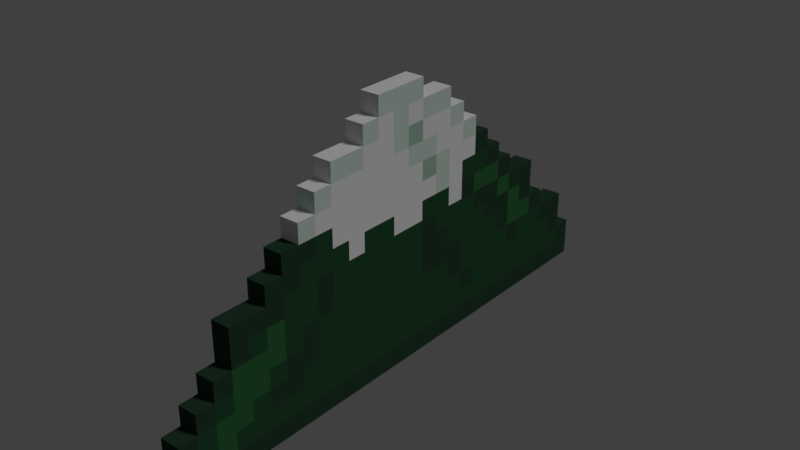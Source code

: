 # Source: monta_aModelo.blend  (saved by Blender 2.77.0; exported with 4.5.12 LTS)
import bpy
from mathutils import Matrix  # noqa: F401  (used for matrix-valued properties, if any)

bpy.ops.wm.read_factory_settings(use_empty=True)
scene = bpy.context.scene
scene.name = 'Scene'

# ---- collections
col_collection_1 = bpy.data.collections.new('Collection 1'); scene.collection.children.link(col_collection_1)

# ---- materials (node trees are filled in below, after node groups)
mat_marronocuro = bpy.data.materials.new('MarronOcuro')
mat_marronocuro.alpha_threshold = 0.0
mat_marronocuro.use_transparent_shadow = False
mat_marronocuro.diffuse_color = (0.02029, 0.04971, 0.02956, 1.0)
mat_marronocuro.roughness = 0.5
mat_marronocuro.specular_intensity = 0.0
mat_marronmedio = bpy.data.materials.new('MarronMedio')
mat_marronmedio.alpha_threshold = 0.0
mat_marronmedio.use_transparent_shadow = False
mat_marronmedio.diffuse_color = (0.01938, 0.06848, 0.03071, 1.0)
mat_marronmedio.roughness = 0.5
mat_marronmedio.specular_intensity = 0.0
mat_marronmedio.line_color = (0.0, 0.0, 0.0, 1.0)
mat_marronclaro = bpy.data.materials.new('MarronClaro')
mat_marronclaro.alpha_threshold = 0.0
mat_marronclaro.use_transparent_shadow = False
mat_marronclaro.diffuse_color = (0.02624, 0.1195, 0.03434, 1.0)
mat_marronclaro.roughness = 0.5
mat_marronclaro.specular_intensity = 0.0
mat_nieve_claro = bpy.data.materials.new('Nieve Claro')
mat_nieve_claro.alpha_threshold = 0.0
mat_nieve_claro.use_transparent_shadow = False
mat_nieve_claro.roughness = 0.5
mat_nieve_claro.specular_intensity = 0.0
mat_nieve_medio = bpy.data.materials.new('Nieve Medio')
mat_nieve_medio.alpha_threshold = 0.0
mat_nieve_medio.use_transparent_shadow = False
mat_nieve_medio.diffuse_color = (0.5841, 0.7011, 0.624, 1.0)
mat_nieve_medio.roughness = 0.5
mat_nieve_medio.specular_intensity = 0.0
mat_nieve_oscuro = bpy.data.materials.new('Nieve Oscuro')
mat_nieve_oscuro.alpha_threshold = 0.0
mat_nieve_oscuro.use_transparent_shadow = False
mat_nieve_oscuro.diffuse_color = (0.3467, 0.4969, 0.4072, 1.0)
mat_nieve_oscuro.roughness = 0.5
mat_nieve_oscuro.specular_intensity = 0.0

# ---- material node trees

# ---- world
world_world = bpy.data.worlds.new('World'); scene.world = world_world
world_world.color = (0.05088, 0.05088, 0.05088)
world_world.use_sun_shadow = False
world_world.sun_shadow_jitter_overblur = 0.0
world_world.cycles.sampling_method = 'MANUAL'

# ---- lights
light_lamp = bpy.data.lights.new('Lamp', 'SUN')
light_lamp.transmission_factor = 0.0
light_lamp.cutoff_distance = 30.0
light_lamp.angle = 0.1993
light_lamp.energy = 1.0
light_lamp.shadow_buffer_clip_start = 1.001
light_lamp.shadow_soft_size = 0.1
light_lamp.shadow_cascade_max_distance = 1000.0

# ---- meshes
me_cube = bpy.data.meshes.new('Cube')
me_cube.from_pydata([(-1.0, 1.0, 1.147), (-1.0, 1.0, 0.1471), (3.576e-07, 1.0, 1.147), (3.576e-07, 1.0, 0.1471), (-1.0, 2.0, 1.147), (-1.0, 2.0, 0.1471), (3.576e-07, 2.0, 1.147), (3.576e-07, 2.0, 0.1471), (-1.0, 3.0, 1.147), (-1.0, 3.0, 0.1471), (3.576e-07, 3.0, 1.147), (3.576e-07, 3.0, 0.1471), (-1.0, 4.0, 1.147), (-1.0, 4.0, 0.1471), (3.576e-07, 4.0, 1.147), (3.576e-07, 4.0, 0.1471), (-1.0, 5.0, 1.147), (-1.0, 5.0, 0.1471), (3.576e-07, 5.0, 1.147), (3.576e-07, 5.0, 0.1471), (-1.0, 6.0, 1.147), (-1.0, 6.0, 0.1471), (3.576e-07, 6.0, 1.147), (3.576e-07, 6.0, 0.1471), (-1.0, 7.0, 1.147), (-1.0, 7.0, 0.1471), (3.576e-07, 7.0, 1.147), (3.576e-07, 7.0, 0.1471), (-1.0, 8.0, 1.147), (-1.0, 8.0, 0.1471), (3.576e-07, 8.0, 1.147), (3.576e-07, 8.0, 0.1471), (-1.0, 9.0, 1.147), (-1.0, 9.0, 0.1471), (3.576e-07, 9.0, 1.147), (3.576e-07, 9.0, 0.1471), (-1.0, 10.0, 1.147), (-1.0, 10.0, 0.1471), (3.576e-07, 10.0, 1.147), (3.576e-07, 10.0, 0.1471), (-1.0, 11.0, 1.147), (-1.0, 11.0, 0.1471), (3.576e-07, 11.0, 1.147), (3.576e-07, 11.0, 0.1471), (-1.0, 12.0, 1.147), (-1.0, 12.0, 0.1471), (3.576e-07, 12.0, 1.147), (3.576e-07, 12.0, 0.1471), (-1.0, 13.0, 1.147), (-1.0, 13.0, 0.1471), (3.576e-07, 13.0, 1.147), (3.576e-07, 13.0, 0.1471), (-1.0, 14.0, 1.147), (-1.0, 14.0, 0.1471), (3.576e-07, 14.0, 1.147), (3.576e-07, 14.0, 0.1471), (-1.0, 15.0, 1.147), (-1.0, 15.0, 0.1471), (3.576e-07, 15.0, 1.147), (3.576e-07, 15.0, 0.1471), (-1.0, 16.0, 1.147), (-1.0, 16.0, 0.1471), (3.576e-07, 16.0, 1.147), (3.576e-07, 16.0, 0.1471), (-1.0, 17.0, 1.147), (-1.0, 17.0, 0.1471), (3.576e-07, 17.0, 1.147), (3.576e-07, 17.0, 0.1471), (3.576e-07, 18.0, 1.147), (-1.0, 18.0, 0.1471), (3.576e-07, 19.0, 0.1471), (-1.0, 18.0, 1.147), (-1.0, 19.0, 1.147), (-1.0, 19.0, 0.1471), (3.576e-07, 19.0, 1.147), (3.576e-07, 18.0, 0.1471), (3.576e-07, 20.0, 1.147), (-1.0, 20.0, 0.1471), (-1.0, 20.0, 1.147), (3.576e-07, 20.0, 0.1471), (3.576e-07, 21.0, 1.147), (-1.0, 21.0, 0.1471), (-1.0, 21.0, 1.147), (3.576e-07, 21.0, 0.1471), (3.576e-07, 22.0, 1.147), (-1.0, 22.0, 0.1471), (-1.0, 22.0, 1.147), (3.576e-07, 22.0, 0.1471), (3.576e-07, 23.0, 1.147), (-1.0, 23.0, 0.1471), (-1.0, 23.0, 1.147), (3.576e-07, 23.0, 0.1471), (3.576e-07, 24.0, 1.147), (-1.0, 24.0, 0.1471), (-1.0, 24.0, 1.147), (3.576e-07, 24.0, 0.1471), (3.576e-07, 25.0, 1.147), (-1.0, 25.0, 0.1471), (-1.0, 25.0, 1.147), (3.576e-07, 25.0, 0.1471), (3.576e-07, 26.0, 1.147), (-1.0, 26.0, 0.1471), (-1.0, 26.0, 1.147), (3.576e-07, 26.0, 0.1471), (3.576e-07, 27.0, 1.147), (-1.0, 27.0, 0.1471), (-1.0, 27.0, 1.147), (3.576e-07, 27.0, 0.1471), (3.576e-07, 28.0, 1.147), (-1.0, 28.0, 0.1471), (-1.0, 28.0, 1.147), (3.576e-07, 28.0, 0.1471), (3.576e-07, 29.0, 1.147), (-1.0, 29.0, 0.1471), (-1.0, 29.0, 1.147), (3.576e-07, 29.0, 0.1471), (3.576e-07, 1.0, 2.147), (-1.0, 1.0, 2.147), (3.576e-07, 2.0, 2.147), (-1.0, 2.0, 2.147), (3.576e-07, 3.0, 2.147), (-1.0, 3.0, 2.147), (3.576e-07, 4.0, 2.147), (-1.0, 4.0, 2.147), (3.576e-07, 5.0, 2.147), (-1.0, 5.0, 2.147), (3.576e-07, 6.0, 2.147), (-1.0, 6.0, 2.147), (3.576e-07, 7.0, 2.147), (-1.0, 7.0, 2.147), (3.576e-07, 8.0, 2.147), (-1.0, 8.0, 2.147), (3.576e-07, 9.0, 2.147), (-1.0, 9.0, 2.147), (3.576e-07, 10.0, 2.147), (-1.0, 10.0, 2.147), (3.576e-07, 11.0, 2.147), (-1.0, 11.0, 2.147), (3.576e-07, 12.0, 2.147), (-1.0, 12.0, 2.147), (3.576e-07, 13.0, 2.147), (-1.0, 13.0, 2.147), (3.576e-07, 14.0, 2.147), (-1.0, 14.0, 2.147), (3.576e-07, 15.0, 2.147), (-1.0, 15.0, 2.147), (3.576e-07, 16.0, 2.147), (-1.0, 16.0, 2.147), (3.576e-07, 17.0, 2.147), (-1.0, 17.0, 2.147), (3.576e-07, 19.0, 2.147), (3.576e-07, 18.0, 2.147), (-1.0, 18.0, 2.147), (-1.0, 19.0, 2.147), (3.576e-07, 20.0, 2.147), (-1.0, 20.0, 2.147), (3.576e-07, 21.0, 2.147), (-1.0, 21.0, 2.147), (3.576e-07, 22.0, 2.147), (-1.0, 22.0, 2.147), (3.576e-07, 23.0, 2.147), (-1.0, 23.0, 2.147), (3.576e-07, 24.0, 2.147), (-1.0, 24.0, 2.147), (3.576e-07, 25.0, 2.147), (-1.0, 25.0, 2.147), (3.576e-07, 26.0, 2.147), (-1.0, 26.0, 2.147), (3.576e-07, 27.0, 2.147), (-1.0, 27.0, 2.147), (3.576e-07, 28.0, 2.147), (-1.0, 28.0, 2.147), (3.576e-07, 29.0, 2.147), (-1.0, 29.0, 2.147), (3.576e-07, 1.0, 3.147), (-1.0, 1.0, 3.147), (3.576e-07, 2.0, 3.147), (-1.0, 2.0, 3.147), (3.576e-07, 3.0, 3.147), (-1.0, 3.0, 3.147), (3.576e-07, 4.0, 3.147), (-1.0, 4.0, 3.147), (3.576e-07, 5.0, 3.147), (-1.0, 5.0, 3.147), (3.576e-07, 6.0, 3.147), (-1.0, 6.0, 3.147), (3.576e-07, 7.0, 3.147), (-1.0, 7.0, 3.147), (3.576e-07, 8.0, 3.147), (-1.0, 8.0, 3.147), (3.576e-07, 9.0, 3.147), (-1.0, 9.0, 3.147), (3.576e-07, 10.0, 3.147), (-1.0, 10.0, 3.147), (3.576e-07, 11.0, 3.147), (-1.0, 11.0, 3.147), (3.576e-07, 12.0, 3.147), (-1.0, 12.0, 3.147), (3.576e-07, 13.0, 3.147), (-1.0, 13.0, 3.147), (3.576e-07, 14.0, 3.147), (-1.0, 14.0, 3.147), (3.576e-07, 15.0, 3.147), (-1.0, 15.0, 3.147), (3.576e-07, 16.0, 3.147), (-1.0, 16.0, 3.147), (3.576e-07, 17.0, 3.147), (-1.0, 17.0, 3.147), (3.576e-07, 19.0, 3.147), (3.576e-07, 18.0, 3.147), (-1.0, 18.0, 3.147), (-1.0, 19.0, 3.147), (3.576e-07, 20.0, 3.147), (-1.0, 20.0, 3.147), (3.576e-07, 21.0, 3.147), (-1.0, 21.0, 3.147), (3.576e-07, 22.0, 3.147), (-1.0, 22.0, 3.147), (3.576e-07, 23.0, 3.147), (-1.0, 23.0, 3.147), (3.576e-07, 24.0, 3.147), (-1.0, 24.0, 3.147), (3.576e-07, 25.0, 3.147), (-1.0, 25.0, 3.147), (3.576e-07, 26.0, 3.147), (-1.0, 26.0, 3.147), (3.576e-07, 27.0, 3.147), (-1.0, 27.0, 3.147), (3.576e-07, 28.0, 3.147), (-1.0, 28.0, 3.147), (3.576e-07, 2.0, 4.147), (-1.0, 2.0, 4.147), (3.576e-07, 3.0, 4.147), (-1.0, 3.0, 4.147), (3.576e-07, 4.0, 4.147), (-1.0, 4.0, 4.147), (3.576e-07, 5.0, 4.147), (-1.0, 5.0, 4.147), (3.576e-07, 6.0, 4.147), (-1.0, 6.0, 4.147), (3.576e-07, 7.0, 4.147), (-1.0, 7.0, 4.147), (3.576e-07, 8.0, 4.147), (-1.0, 8.0, 4.147), (3.576e-07, 9.0, 4.147), (-1.0, 9.0, 4.147), (3.576e-07, 10.0, 4.147), (-1.0, 10.0, 4.147), (3.576e-07, 11.0, 4.147), (-1.0, 11.0, 4.147), (3.576e-07, 12.0, 4.147), (-1.0, 12.0, 4.147), (3.576e-07, 13.0, 4.147), (-1.0, 13.0, 4.147), (3.576e-07, 14.0, 4.147), (-1.0, 14.0, 4.147), (3.576e-07, 15.0, 4.147), (-1.0, 15.0, 4.147), (3.576e-07, 16.0, 4.147), (-1.0, 16.0, 4.147), (3.576e-07, 17.0, 4.147), (-1.0, 17.0, 4.147), (3.576e-07, 19.0, 4.147), (3.576e-07, 18.0, 4.147), (-1.0, 18.0, 4.147), (-1.0, 19.0, 4.147), (3.576e-07, 20.0, 4.147), (-1.0, 20.0, 4.147), (3.576e-07, 21.0, 4.147), (-1.0, 21.0, 4.147), (3.576e-07, 22.0, 4.147), (-1.0, 22.0, 4.147), (3.576e-07, 23.0, 4.147), (-1.0, 23.0, 4.147), (3.576e-07, 24.0, 4.147), (-1.0, 24.0, 4.147), (3.576e-07, 25.0, 4.147), (-1.0, 25.0, 4.147), (3.576e-07, 26.0, 4.147), (-1.0, 26.0, 4.147), (3.576e-07, 27.0, 4.147), (-1.0, 27.0, 4.147), (3.576e-07, 28.0, 4.147), (-1.0, 28.0, 4.147), (3.576e-07, 3.0, 5.147), (-1.0, 3.0, 5.147), (3.576e-07, 4.0, 5.147), (-1.0, 4.0, 5.147), (3.576e-07, 5.0, 5.147), (-1.0, 5.0, 5.147), (3.576e-07, 6.0, 5.147), (-1.0, 6.0, 5.147), (3.576e-07, 7.0, 5.147), (-1.0, 7.0, 5.147), (3.576e-07, 8.0, 5.147), (-1.0, 8.0, 5.147), (3.576e-07, 9.0, 5.147), (-1.0, 9.0, 5.147), (3.576e-07, 10.0, 5.147), (-1.0, 10.0, 5.147), (3.576e-07, 11.0, 5.147), (-1.0, 11.0, 5.147), (3.576e-07, 12.0, 5.147), (-1.0, 12.0, 5.147), (3.576e-07, 13.0, 5.147), (-1.0, 13.0, 5.147), (3.576e-07, 14.0, 5.147), (-1.0, 14.0, 5.147), (3.576e-07, 15.0, 5.147), (-1.0, 15.0, 5.147), (3.576e-07, 16.0, 5.147), (-1.0, 16.0, 5.147), (3.576e-07, 17.0, 5.147), (-1.0, 17.0, 5.147), (3.576e-07, 19.0, 5.147), (3.576e-07, 18.0, 5.147), (-1.0, 18.0, 5.147), (-1.0, 19.0, 5.147), (3.576e-07, 20.0, 5.147), (-1.0, 20.0, 5.147), (3.576e-07, 21.0, 5.147), (-1.0, 21.0, 5.147), (3.576e-07, 22.0, 5.147), (-1.0, 22.0, 5.147), (3.576e-07, 23.0, 5.147), (-1.0, 23.0, 5.147), (3.576e-07, 24.0, 5.147), (-1.0, 24.0, 5.147), (3.576e-07, 25.0, 5.147), (-1.0, 25.0, 5.147), (3.576e-07, 26.0, 5.147), (-1.0, 26.0, 5.147), (3.576e-07, 4.0, 6.147), (-1.0, 4.0, 6.147), (3.576e-07, 5.0, 6.147), (-1.0, 5.0, 6.147), (3.576e-07, 6.0, 6.147), (-1.0, 6.0, 6.147), (3.576e-07, 7.0, 6.147), (-1.0, 7.0, 6.147), (3.576e-07, 8.0, 6.147), (-1.0, 8.0, 6.147), (3.576e-07, 9.0, 6.147), (-1.0, 9.0, 6.147), (3.576e-07, 10.0, 6.147), (-1.0, 10.0, 6.147), (3.576e-07, 11.0, 6.147), (-1.0, 11.0, 6.147), (3.576e-07, 12.0, 6.147), (-1.0, 12.0, 6.147), (3.576e-07, 13.0, 6.147), (-1.0, 13.0, 6.147), (3.576e-07, 14.0, 6.147), (-1.0, 14.0, 6.147), (3.576e-07, 15.0, 6.147), (-1.0, 15.0, 6.147), (3.576e-07, 16.0, 6.147), (-1.0, 16.0, 6.147), (3.576e-07, 17.0, 6.147), (-1.0, 17.0, 6.147), (3.576e-07, 19.0, 6.147), (3.576e-07, 18.0, 6.147), (-1.0, 18.0, 6.147), (-1.0, 19.0, 6.147), (3.576e-07, 20.0, 6.147), (-1.0, 20.0, 6.147), (3.576e-07, 21.0, 6.147), (-1.0, 21.0, 6.147), (3.576e-07, 22.0, 6.147), (-1.0, 22.0, 6.147), (3.576e-07, 23.0, 6.147), (-1.0, 23.0, 6.147), (3.576e-07, 24.0, 6.147), (-1.0, 24.0, 6.147), (3.576e-07, 25.0, 6.147), (-1.0, 25.0, 6.147), (3.576e-07, 4.0, 7.147), (-1.0, 4.0, 7.147), (3.576e-07, 5.0, 7.147), (-1.0, 5.0, 7.147), (3.576e-07, 6.0, 7.147), (-1.0, 6.0, 7.147), (3.576e-07, 7.0, 7.147), (-1.0, 7.0, 7.147), (3.576e-07, 8.0, 7.147), (-1.0, 8.0, 7.147), (3.576e-07, 9.0, 7.147), (-1.0, 9.0, 7.147), (3.576e-07, 10.0, 7.147), (-1.0, 10.0, 7.147), (3.576e-07, 11.0, 7.147), (-1.0, 11.0, 7.147), (3.576e-07, 12.0, 7.147), (-1.0, 12.0, 7.147), (3.576e-07, 13.0, 7.147), (-1.0, 13.0, 7.147), (3.576e-07, 14.0, 7.147), (-1.0, 14.0, 7.147), (3.576e-07, 15.0, 7.147), (-1.0, 15.0, 7.147), (3.576e-07, 16.0, 7.147), (-1.0, 16.0, 7.147), (3.576e-07, 17.0, 7.147), (-1.0, 17.0, 7.147), (3.576e-07, 19.0, 7.147), (3.576e-07, 18.0, 7.147), (-1.0, 18.0, 7.147), (-1.0, 19.0, 7.147), (3.576e-07, 20.0, 7.147), (-1.0, 20.0, 7.147), (3.576e-07, 21.0, 7.147), (-1.0, 21.0, 7.147), (3.576e-07, 22.0, 7.147), (-1.0, 22.0, 7.147), (3.576e-07, 23.0, 7.147), (-1.0, 23.0, 7.147), (3.576e-07, 24.0, 7.147), (-1.0, 24.0, 7.147), (3.576e-07, 25.0, 7.147), (-1.0, 25.0, 7.147), (3.576e-07, 6.0, 8.147), (-1.0, 6.0, 8.147), (3.576e-07, 7.0, 8.147), (-1.0, 7.0, 8.147), (3.576e-07, 8.0, 8.147), (-1.0, 8.0, 8.147), (3.576e-07, 9.0, 8.147), (-1.0, 9.0, 8.147), (3.576e-07, 10.0, 8.147), (-1.0, 10.0, 8.147), (3.576e-07, 11.0, 8.147), (-1.0, 11.0, 8.147), (3.576e-07, 12.0, 8.147), (-1.0, 12.0, 8.147), (3.576e-07, 13.0, 8.147), (-1.0, 13.0, 8.147), (3.576e-07, 14.0, 8.147), (-1.0, 14.0, 8.147), (3.576e-07, 15.0, 8.147), (-1.0, 15.0, 8.147), (3.576e-07, 16.0, 8.147), (-1.0, 16.0, 8.147), (3.576e-07, 17.0, 8.147), (-1.0, 17.0, 8.147), (3.576e-07, 19.0, 8.147), (3.576e-07, 18.0, 8.147), (-1.0, 18.0, 8.147), (-1.0, 19.0, 8.147), (3.576e-07, 20.0, 8.147), (-1.0, 20.0, 8.147), (3.576e-07, 21.0, 8.147), (-1.0, 21.0, 8.147), (3.576e-07, 22.0, 8.147), (-1.0, 22.0, 8.147), (3.576e-07, 23.0, 8.147), (-1.0, 23.0, 8.147), (3.576e-07, 7.0, 9.147), (-1.0, 7.0, 9.147), (3.576e-07, 8.0, 9.147), (-1.0, 8.0, 9.147), (3.576e-07, 9.0, 9.147), (-1.0, 9.0, 9.147), (3.576e-07, 10.0, 9.147), (-1.0, 10.0, 9.147), (3.576e-07, 11.0, 9.147), (-1.0, 11.0, 9.147), (3.576e-07, 12.0, 9.147), (-1.0, 12.0, 9.147), (3.576e-07, 13.0, 9.147), (-1.0, 13.0, 9.147), (3.576e-07, 14.0, 9.147), (-1.0, 14.0, 9.147), (3.576e-07, 15.0, 9.147), (-1.0, 15.0, 9.147), (3.576e-07, 16.0, 9.147), (-1.0, 16.0, 9.147), (3.576e-07, 17.0, 9.147), (-1.0, 17.0, 9.147), (3.576e-07, 19.0, 9.147), (3.576e-07, 18.0, 9.147), (-1.0, 18.0, 9.147), (-1.0, 19.0, 9.147), (3.576e-07, 20.0, 9.147), (-1.0, 20.0, 9.147), (3.576e-07, 21.0, 9.147), (-1.0, 21.0, 9.147), (3.576e-07, 22.0, 9.147), (-1.0, 22.0, 9.147), (3.576e-07, 8.0, 10.15), (-1.0, 8.0, 10.15), (3.576e-07, 9.0, 10.15), (-1.0, 9.0, 10.15), (3.576e-07, 10.0, 10.15), (-1.0, 10.0, 10.15), (3.576e-07, 11.0, 10.15), (-1.0, 11.0, 10.15), (3.576e-07, 12.0, 10.15), (-1.0, 12.0, 10.15), (3.576e-07, 13.0, 10.15), (-1.0, 13.0, 10.15), (3.576e-07, 14.0, 10.15), (-1.0, 14.0, 10.15), (3.576e-07, 15.0, 10.15), (-1.0, 15.0, 10.15), (3.576e-07, 16.0, 10.15), (-1.0, 16.0, 10.15), (3.576e-07, 17.0, 10.15), (-1.0, 17.0, 10.15), (3.576e-07, 19.0, 10.15), (3.576e-07, 18.0, 10.15), (-1.0, 18.0, 10.15), (-1.0, 19.0, 10.15), (3.576e-07, 20.0, 10.15), (-1.0, 20.0, 10.15), (3.576e-07, 21.0, 10.15), (-1.0, 21.0, 10.15), (3.576e-07, 9.0, 11.15), (-1.0, 9.0, 11.15), (3.576e-07, 10.0, 11.15), (-1.0, 10.0, 11.15), (3.576e-07, 11.0, 11.15), (-1.0, 11.0, 11.15), (3.576e-07, 12.0, 11.15), (-1.0, 12.0, 11.15), (3.576e-07, 13.0, 11.15), (-1.0, 13.0, 11.15), (3.576e-07, 14.0, 11.15), (-1.0, 14.0, 11.15), (3.576e-07, 15.0, 11.15), (-1.0, 15.0, 11.15), (3.576e-07, 16.0, 11.15), (-1.0, 16.0, 11.15), (3.576e-07, 17.0, 11.15), (-1.0, 17.0, 11.15), (3.576e-07, 19.0, 11.15), (3.576e-07, 18.0, 11.15), (-1.0, 18.0, 11.15), (-1.0, 19.0, 11.15), (3.576e-07, 20.0, 11.15), (-1.0, 20.0, 11.15), (3.576e-07, 10.0, 12.15), (-1.0, 10.0, 12.15), (3.576e-07, 11.0, 12.15), (-1.0, 11.0, 12.15), (3.576e-07, 12.0, 12.15), (-1.0, 12.0, 12.15), (3.576e-07, 13.0, 12.15), (-1.0, 13.0, 12.15), (3.576e-07, 14.0, 12.15), (-1.0, 14.0, 12.15), (3.576e-07, 15.0, 12.15), (-1.0, 15.0, 12.15), (3.576e-07, 16.0, 12.15), (-1.0, 16.0, 12.15), (3.576e-07, 17.0, 12.15), (-1.0, 17.0, 12.15), (3.576e-07, 19.0, 12.15), (3.576e-07, 18.0, 12.15), (-1.0, 18.0, 12.15), (-1.0, 19.0, 12.15), (3.576e-07, 12.0, 13.15), (-1.0, 12.0, 13.15), (3.576e-07, 13.0, 13.15), (-1.0, 13.0, 13.15), (3.576e-07, 14.0, 13.15), (-1.0, 14.0, 13.15), (3.576e-07, 15.0, 13.15), (-1.0, 15.0, 13.15), (3.576e-07, 16.0, 13.15), (-1.0, 16.0, 13.15), (3.576e-07, 17.0, 13.15), (-1.0, 17.0, 13.15), (3.576e-07, 18.0, 13.15), (-1.0, 18.0, 13.15), (3.576e-07, 13.0, 14.15), (-1.0, 13.0, 14.15), (3.576e-07, 14.0, 14.15), (-1.0, 14.0, 14.15), (3.576e-07, 15.0, 14.15), (-1.0, 15.0, 14.15), (3.576e-07, 16.0, 14.15), (-1.0, 16.0, 14.15)], [], [(0, 1, 3, 2), (6, 7, 11, 10), (2, 3, 7, 6), (48, 44, 139, 141), (3, 1, 5, 7), (1, 0, 4, 5), (11, 9, 13, 15), (114, 110, 171, 173), (7, 5, 9, 11), (5, 4, 8, 9), (14, 15, 19, 18), (9, 8, 12, 13), (10, 11, 15, 14), (60, 56, 145, 147), (6, 10, 120, 118), (58, 62, 146, 144), (15, 13, 17, 19), (13, 12, 16, 17), (23, 21, 25, 27), (19, 17, 21, 23), (17, 16, 20, 21), (18, 19, 23, 22), (26, 27, 31, 30), (21, 20, 24, 25), (22, 23, 27, 26), (66, 68, 151, 148), (31, 29, 33, 35), (108, 112, 172, 170), (27, 25, 29, 31), (25, 24, 28, 29), (35, 33, 37, 39), (29, 28, 32, 33), (30, 31, 35, 34), (20, 16, 125, 127), (38, 39, 43, 42), (33, 32, 36, 37), (34, 35, 39, 38), (30, 34, 132, 130), (43, 41, 45, 47), (72, 71, 152, 153), (39, 37, 41, 43), (37, 36, 40, 41), (45, 44, 48, 49), (41, 40, 44, 45), (42, 43, 47, 46), (18, 22, 126, 124), (50, 51, 55, 54), (46, 47, 51, 50), (32, 28, 131, 133), (47, 45, 49, 51), (55, 53, 57, 59), (80, 84, 158, 156), (51, 49, 53, 55), (49, 48, 52, 53), (58, 59, 63, 62), (53, 52, 56, 57), (54, 55, 59, 58), (42, 46, 138, 136), (71, 64, 149, 152), (44, 40, 137, 139), (59, 57, 61, 63), (57, 56, 60, 61), (67, 65, 69, 75), (63, 61, 65, 67), (61, 60, 64, 65), (62, 63, 67, 66), (112, 114, 173, 172), (69, 71, 72, 73), (86, 82, 157, 159), (68, 75, 70, 74), (77, 78, 82, 81), (92, 96, 164, 162), (65, 64, 71, 69), (66, 67, 75, 68), (74, 70, 79, 76), (73, 72, 78, 77), (75, 69, 73, 70), (70, 73, 77, 79), (81, 82, 86, 85), (76, 79, 83, 80), (79, 77, 81, 83), (54, 58, 144, 142), (84, 87, 91, 88), (4, 0, 117, 119), (80, 83, 87, 84), (83, 81, 85, 87), (91, 89, 93, 95), (87, 85, 89, 91), (85, 86, 90, 89), (56, 52, 143, 145), (93, 94, 98, 97), (89, 90, 94, 93), (2, 6, 118, 116), (88, 91, 95, 92), (96, 99, 103, 100), (98, 94, 163, 165), (92, 95, 99, 96), (95, 93, 97, 99), (101, 102, 106, 105), (99, 97, 101, 103), (97, 98, 102, 101), (16, 12, 123, 125), (110, 106, 169, 171), (14, 18, 124, 122), (100, 103, 107, 104), (103, 101, 105, 107), (108, 111, 115, 112), (104, 107, 111, 108), (107, 105, 109, 111), (105, 106, 110, 109), (114, 112, 115, 113), (111, 109, 113, 115), (109, 110, 114, 113), (104, 108, 170, 168), (170, 171, 229, 228), (117, 116, 174, 175), (135, 133, 191, 193), (153, 152, 210, 211), (166, 168, 226, 224), (152, 149, 207, 210), (169, 167, 225, 227), (130, 132, 190, 188), (133, 131, 189, 191), (151, 150, 208, 209), (167, 165, 223, 225), (149, 147, 205, 207), (164, 166, 224, 222), (131, 129, 187, 189), (146, 148, 206, 204), (128, 130, 188, 186), (162, 164, 222, 220), (147, 145, 203, 205), (165, 163, 221, 223), (126, 128, 186, 184), (144, 146, 204, 202), (129, 127, 185, 187), (160, 162, 220, 218), (142, 144, 202, 200), (163, 161, 219, 221), (127, 125, 183, 185), (145, 143, 201, 203), (171, 170, 172, 173), (96, 100, 166, 164), (8, 4, 119, 121), (74, 76, 154, 150), (102, 98, 165, 167), (84, 88, 160, 158), (46, 50, 140, 138), (36, 32, 133, 135), (90, 86, 159, 161), (34, 38, 134, 132), (78, 72, 153, 155), (62, 66, 148, 146), (24, 20, 127, 129), (64, 60, 147, 149), (106, 102, 167, 169), (22, 26, 128, 126), (12, 8, 121, 123), (50, 54, 142, 140), (100, 104, 168, 166), (10, 14, 122, 120), (0, 2, 116, 117), (52, 48, 141, 143), (68, 74, 150, 151), (38, 42, 136, 134), (94, 90, 161, 163), (82, 78, 155, 157), (40, 36, 135, 137), (88, 92, 162, 160), (26, 30, 130, 128), (28, 24, 129, 131), (76, 80, 156, 154), (175, 174, 176, 177), (218, 220, 274, 272), (200, 202, 256, 254), (221, 219, 273, 275), (185, 183, 237, 239), (203, 201, 255, 257), (182, 184, 238, 236), (219, 217, 271, 273), (201, 199, 253, 255), (216, 218, 272, 270), (183, 181, 235, 237), (198, 200, 254, 252), (180, 182, 236, 234), (214, 216, 270, 268), (196, 198, 252, 250), (217, 215, 269, 271), (178, 180, 234, 232), (199, 197, 251, 253), (181, 179, 233, 235), (212, 214, 268, 266), (194, 196, 250, 248), (215, 213, 267, 269), (179, 177, 231, 233), (197, 195, 249, 251), (176, 178, 232, 230), (213, 211, 265, 267), (195, 193, 247, 249), (132, 134, 192, 190), (168, 170, 228, 226), (148, 151, 209, 206), (116, 118, 176, 174), (171, 169, 227, 229), (150, 154, 212, 208), (134, 136, 194, 192), (119, 117, 175, 177), (137, 135, 193, 195), (155, 153, 211, 213), (118, 120, 178, 176), (139, 137, 195, 197), (121, 119, 177, 179), (157, 155, 213, 215), (136, 138, 196, 194), (154, 156, 214, 212), (123, 121, 179, 181), (141, 139, 197, 199), (120, 122, 180, 178), (159, 157, 215, 217), (138, 140, 198, 196), (156, 158, 216, 214), (122, 124, 182, 180), (140, 142, 200, 198), (125, 123, 181, 183), (158, 160, 218, 216), (143, 141, 199, 201), (161, 159, 217, 219), (124, 126, 184, 182), (231, 230, 232, 233), (265, 264, 316, 317), (270, 272, 324, 322), (252, 254, 306, 304), (234, 236, 288, 286), (264, 261, 313, 316), (242, 244, 296, 294), (245, 243, 295, 297), (268, 270, 322, 320), (250, 252, 304, 302), (232, 234, 286, 284), (263, 262, 314, 315), (271, 269, 321, 323), (253, 251, 303, 305), (235, 233, 285, 287), (279, 277, 329, 331), (261, 259, 311, 313), (243, 241, 293, 295), (276, 278, 330, 328), (258, 260, 312, 310), (240, 242, 294, 292), (266, 268, 320, 318), (248, 250, 302, 300), (278, 279, 331, 330), (281, 280, 282, 283), (279, 278, 280, 281), (187, 185, 239, 241), (202, 204, 258, 256), (184, 186, 240, 238), (223, 221, 275, 277), (205, 203, 257, 259), (220, 222, 276, 274), (186, 188, 242, 240), (204, 206, 260, 258), (189, 187, 241, 243), (222, 224, 278, 276), (207, 205, 259, 261), (225, 223, 277, 279), (209, 208, 262, 263), (191, 189, 243, 245), (188, 190, 244, 242), (227, 225, 279, 281), (210, 207, 261, 264), (224, 226, 280, 278), (211, 210, 264, 265), (193, 191, 245, 247), (228, 229, 283, 282), (190, 192, 246, 244), (177, 176, 230, 231), (226, 228, 282, 280), (206, 209, 263, 260), (229, 227, 281, 283), (208, 212, 266, 262), (192, 194, 248, 246), (285, 284, 286, 287), (309, 307, 353, 355), (288, 290, 336, 334), (312, 315, 361, 358), (296, 298, 344, 342), (299, 297, 343, 345), (325, 323, 369, 371), (307, 305, 351, 353), (289, 287, 333, 335), (317, 316, 362, 363), (322, 324, 370, 368), (304, 306, 352, 350), (286, 288, 334, 332), (316, 313, 359, 362), (294, 296, 342, 340), (297, 295, 341, 343), (320, 322, 368, 366), (302, 304, 350, 348), (315, 314, 360, 361), (323, 321, 367, 369), (305, 303, 349, 351), (313, 311, 357, 359), (329, 328, 330, 331), (237, 235, 287, 289), (255, 253, 305, 307), (273, 271, 323, 325), (247, 245, 297, 299), (244, 246, 298, 296), (260, 263, 315, 312), (236, 238, 290, 288), (257, 255, 307, 309), (275, 273, 325, 327), (262, 266, 318, 314), (239, 237, 289, 291), (254, 256, 308, 306), (272, 274, 326, 324), (246, 248, 300, 298), (249, 247, 299, 301), (267, 265, 317, 319), (241, 239, 291, 293), (256, 258, 310, 308), (277, 275, 327, 329), (233, 232, 284, 285), (238, 240, 292, 290), (259, 257, 309, 311), (274, 276, 328, 326), (251, 249, 301, 303), (269, 267, 319, 321), (360, 364, 408, 404), (373, 371, 415, 417), (355, 353, 397, 399), (334, 336, 380, 378), (358, 361, 405, 402), (342, 344, 388, 386), (345, 343, 387, 389), (371, 369, 413, 415), (353, 351, 395, 397), (335, 333, 377, 379), (363, 362, 406, 407), (368, 370, 414, 412), (350, 352, 396, 394), (332, 334, 378, 376), (362, 359, 403, 406), (340, 342, 386, 384), (343, 341, 385, 387), (366, 368, 412, 410), (348, 350, 394, 392), (333, 332, 376, 377), (361, 360, 404, 405), (327, 325, 371, 373), (314, 318, 364, 360), (291, 289, 335, 337), (306, 308, 354, 352), (324, 326, 372, 370), (298, 300, 346, 344), (328, 329, 375, 374), (301, 299, 345, 347), (319, 317, 363, 365), (293, 291, 337, 339), (308, 310, 356, 354), (329, 327, 373, 375), (290, 292, 338, 336), (311, 309, 355, 357), (326, 328, 374, 372), (303, 301, 347, 349), (321, 319, 365, 367), (300, 302, 348, 346), (318, 320, 366, 364), (292, 294, 340, 338), (310, 312, 358, 356), (287, 286, 332, 333), (295, 293, 339, 341), (379, 378, 380, 381), (377, 376, 378, 379), (403, 401, 441, 443), (385, 383, 423, 425), (400, 402, 442, 440), (382, 384, 424, 422), (408, 410, 450, 448), (390, 392, 432, 430), (411, 409, 449, 451), (393, 391, 431, 433), (401, 399, 439, 441), (380, 382, 422, 420), (398, 400, 440, 438), (383, 381, 421, 423), (409, 407, 447, 449), (391, 389, 429, 431), (388, 390, 430, 428), (396, 398, 438, 436), (404, 408, 448, 444), (415, 414, 416, 417), (417, 416, 418, 419), (337, 335, 379, 381), (352, 354, 398, 396), (370, 372, 416, 414), (344, 346, 390, 388), (374, 375, 419, 418), (347, 345, 389, 391), (365, 363, 407, 409), (339, 337, 381, 383), (354, 356, 400, 398), (375, 373, 417, 419), (336, 338, 382, 380), (357, 355, 399, 401), (372, 374, 418, 416), (349, 347, 391, 393), (367, 365, 409, 411), (346, 348, 392, 390), (364, 366, 410, 408), (338, 340, 384, 382), (356, 358, 402, 400), (341, 339, 383, 385), (359, 357, 401, 403), (351, 349, 393, 395), (369, 367, 411, 413), (421, 420, 422, 423), (448, 450, 484, 482), (430, 432, 466, 464), (451, 449, 483, 485), (433, 431, 465, 467), (441, 439, 473, 475), (438, 440, 474, 472), (449, 447, 481, 483), (431, 429, 463, 465), (423, 422, 456, 457), (428, 430, 464, 462), (436, 438, 472, 470), (444, 448, 482, 478), (439, 437, 471, 473), (442, 445, 479, 476), (426, 428, 462, 460), (453, 452, 454, 455), (395, 393, 433, 435), (413, 411, 451, 453), (405, 404, 444, 445), (392, 394, 434, 432), (410, 412, 452, 450), (387, 385, 425, 427), (414, 415, 455, 454), (384, 386, 426, 424), (406, 403, 443, 446), (394, 396, 436, 434), (412, 414, 454, 452), (407, 406, 446, 447), (397, 395, 435, 437), (415, 413, 453, 455), (389, 387, 427, 429), (381, 380, 420, 421), (386, 388, 428, 426), (402, 405, 445, 442), (399, 397, 437, 439), (457, 456, 458, 459), (483, 481, 511, 513), (465, 463, 493, 495), (462, 464, 494, 492), (470, 472, 502, 500), (478, 482, 512, 508), (473, 471, 501, 503), (476, 479, 509, 506), (460, 462, 492, 490), (463, 461, 491, 493), (471, 469, 499, 501), (481, 480, 510, 511), (468, 470, 500, 498), (480, 477, 507, 510), (485, 484, 486, 487), (422, 424, 458, 456), (440, 442, 476, 474), (452, 453, 487, 486), (425, 423, 457, 459), (443, 441, 475, 477), (435, 433, 467, 469), (453, 451, 485, 487), (445, 444, 478, 479), (432, 434, 468, 466), (450, 452, 486, 484), (427, 425, 459, 461), (424, 426, 460, 458), (446, 443, 477, 480), (434, 436, 470, 468), (447, 446, 480, 481), (437, 435, 469, 471), (429, 427, 461, 463), (489, 488, 490, 491), (499, 497, 523, 525), (513, 511, 537, 539), (500, 502, 528, 526), (490, 492, 518, 516), (509, 508, 534, 535), (512, 513, 539, 538), (503, 501, 527, 529), (493, 491, 517, 519), (507, 505, 531, 533), (494, 496, 522, 520), (508, 512, 538, 534), (513, 512, 514, 515), (472, 474, 504, 502), (484, 485, 515, 514), (475, 473, 503, 505), (467, 465, 495, 497), (485, 483, 513, 515), (459, 458, 488, 489), (464, 466, 496, 494), (482, 484, 514, 512), (474, 476, 506, 504), (477, 475, 505, 507), (469, 467, 497, 499), (479, 478, 508, 509), (466, 468, 498, 496), (461, 459, 489, 491), (458, 460, 490, 488), (517, 516, 518, 519), (535, 534, 556, 557), (529, 527, 549, 551), (533, 531, 553, 555), (520, 522, 544, 542), (519, 518, 540, 541), (530, 532, 554, 552), (523, 521, 543, 545), (532, 535, 557, 554), (537, 534, 538, 539), (527, 525, 547, 549), (496, 498, 524, 522), (510, 507, 533, 536), (492, 494, 520, 518), (502, 504, 530, 528), (491, 490, 516, 517), (511, 510, 536, 537), (495, 493, 519, 521), (505, 503, 529, 531), (498, 500, 526, 524), (501, 499, 525, 527), (506, 509, 535, 532), (497, 495, 521, 523), (504, 506, 532, 530), (541, 540, 542, 543), (543, 542, 544, 545), (551, 549, 565, 567), (555, 553, 569, 571), (552, 554, 570, 568), (554, 557, 572, 570), (549, 547, 563, 565), (545, 544, 560, 561), (558, 557, 556, 559), (526, 528, 550, 548), (525, 523, 545, 547), (522, 524, 546, 544), (536, 533, 555, 558), (518, 520, 542, 540), (528, 530, 552, 550), (537, 536, 558, 559), (521, 519, 541, 543), (531, 529, 551, 553), (524, 526, 548, 546), (534, 537, 559, 556), (561, 560, 562, 563), (562, 564, 576, 574), (564, 566, 578, 576), (569, 568, 570, 571), (566, 568, 580, 578), (571, 570, 572, 573), (548, 550, 566, 564), (547, 545, 561, 563), (557, 558, 573, 572), (544, 546, 562, 560), (558, 555, 571, 573), (550, 552, 568, 566), (553, 551, 567, 569), (546, 548, 564, 562), (575, 574, 576, 577), (577, 576, 578, 579), (579, 578, 580, 581), (569, 567, 579, 581), (563, 562, 574, 575), (568, 569, 581, 580), (567, 565, 577, 579), (565, 563, 575, 577)])
me_cube.polygons.foreach_set('material_index', [0, 0, 0, 1, 0, 0, 0, 0, 0, 0, 0, 0, 0, 1, 1, 1, 0, 0, 0, 0, 0, 0, 0, 0, 0, 1, 0, 0, 0, 0, 0, 0, 0, 1, 0, 0, 0, 1, 0, 1, 0, 0, 0, 0, 0, 1, 0, 0, 1, 0, 0, 1, 0, 0, 0, 0, 0, 1, 1, 1, 0, 0, 0, 0, 0, 0, 0, 0, 1, 0, 0, 1, 0, 0, 0, 0, 0, 0, 0, 0, 0, 1, 0, 0, 0, 0, 0, 0, 0, 1, 0, 0, 0, 0, 0, 1, 0, 0, 0, 0, 0, 1, 1, 1, 0, 0, 0, 0, 0, 0, 0, 0, 0, 1, 0, 0, 1, 1, 1, 1, 1, 1, 0, 1, 1, 1, 1, 0, 1, 0, 1, 1, 1, 0, 1, 1, 1, 1, 1, 1, 1, 0, 1, 1, 1, 1, 1, 1, 1, 1, 1, 1, 1, 1, 1, 1, 1, 2, 1, 1, 2, 0, 1, 1, 1, 1, 1, 1, 1, 1, 1, 1, 0, 0, 1, 0, 2, 1, 2, 1, 1, 1, 2, 1, 2, 1, 1, 1, 1, 1, 1, 1, 1, 1, 0, 1, 0, 1, 1, 1, 0, 1, 0, 0, 0, 1, 0, 1, 0, 1, 1, 0, 1, 1, 1, 2, 1, 2, 1, 1, 1, 2, 1, 2, 1, 1, 1, 1, 0, 0, 0, 1, 2, 0, 0, 1, 1, 1, 0, 0, 1, 1, 0, 0, 0, 2, 0, 0, 1, 1, 1, 0, 0, 0, 2, 1, 1, 1, 1, 1, 0, 1, 1, 1, 1, 1, 0, 0, 0, 0, 1, 0, 0, 0, 0, 1, 0, 0, 1, 0, 1, 1, 0, 1, 1, 0, 0, 1, 0, 1, 0, 1, 0, 1, 0, 0, 1, 1, 0, 1, 1, 0, 1, 0, 0, 1, 1, 0, 0, 1, 0, 2, 1, 2, 1, 2, 1, 2, 1, 1, 1, 2, 1, 2, 0, 2, 1, 2, 1, 1, 1, 0, 1, 0, 1, 0, 1, 2, 1, 0, 1, 2, 1, 0, 1, 1, 1, 0, 1, 0, 1, 2, 1, 1, 1, 2, 1, 0, 0, 1, 1, 1, 0, 2, 1, 0, 1, 1, 1, 1, 1, 0, 0, 2, 0, 0, 1, 0, 1, 0, 2, 3, 2, 3, 3, 0, 3, 0, 0, 1, 1, 3, 0, 0, 0, 0, 1, 0, 1, 0, 0, 1, 0, 1, 0, 0, 1, 0, 1, 0, 1, 0, 1, 0, 1, 0, 1, 0, 0, 1, 3, 1, 3, 3, 3, 1, 3, 0, 3, 3, 1, 3, 4, 1, 0, 1, 2, 3, 1, 2, 1, 0, 1, 1, 1, 0, 3, 1, 0, 1, 0, 1, 1, 3, 0, 3, 3, 3, 3, 3, 3, 4, 3, 3, 3, 3, 3, 4, 0, 0, 3, 0, 0, 3, 3, 0, 3, 3, 0, 0, 0, 4, 3, 3, 3, 1, 3, 3, 3, 3, 4, 3, 3, 3, 3, 4, 3, 4, 0, 3, 0, 3, 3, 0, 3, 3, 0, 5, 5, 3, 3, 3, 3, 4, 3, 4, 4, 4, 4, 3, 3, 3, 3, 3, 3, 3, 3, 3, 4, 4, 3, 3, 4, 3, 3, 3, 3, 4, 3, 3, 4, 3, 4, 4, 3, 3, 3, 4, 3, 3, 3, 4, 5, 3, 3, 5, 3, 3, 3, 4, 4, 3, 4, 3, 4, 3, 3, 4, 3, 3, 4, 3, 3, 3, 3, 3, 3, 3, 3, 3])
me_cube.materials.append(mat_marronocuro)
me_cube.materials.append(mat_marronmedio)
me_cube.materials.append(mat_marronclaro)
me_cube.materials.append(mat_nieve_claro)
me_cube.materials.append(mat_nieve_medio)
me_cube.materials.append(mat_nieve_oscuro)
me_cube.use_remesh_preserve_volume = False
me_cube.use_remesh_preserve_attributes = False
me_cube.use_mirror_vertex_groups = False
me_cube.update()

# ---- objects
ob_cube = bpy.data.objects.new('Cube', me_cube)
ob_lamp = bpy.data.objects.new('Lamp', light_lamp)

# ---- transforms, parenting, visibility, modifiers, constraints
ob_cube.location = (0.0, -1.61, 0.0)
ob_cube.lock_rotations_4d = False
ob_cube.empty_display_type = 'ARROWS'
ob_cube.lineart.crease_threshold = 0.0
ob_lamp.location = (4.076, 1.005, 5.904)
ob_lamp.rotation_euler = (0.6503, 0.05522, 1.866)
ob_lamp.lock_rotations_4d = False
ob_lamp.empty_display_type = 'ARROWS'
ob_lamp.color = (0.0, 0.0, 0.0, 0.0)
ob_lamp.lineart.crease_threshold = 0.0

# ---- collection membership
col_collection_1.objects.link(ob_cube)
col_collection_1.objects.link(ob_lamp)

# ---- scene / render settings (as saved in the file)
scene.frame_start = 1; scene.frame_end = 250; scene.frame_set(0)
scene.render.engine = 'BLENDER_EEVEE_NEXT'
scene.render.resolution_percentage = 50
scene.render.dither_intensity = 0.0
scene.cycles.use_denoising = False
scene.cycles.samples = 128
scene.cycles.sampling_pattern = 'TABULATED_SOBOL'
scene.cycles.light_sampling_threshold = 0.0
scene.cycles.use_adaptive_sampling = False
scene.cycles.use_light_tree = False
scene.cycles.blur_glossy = 0.0
scene.cycles.sample_clamp_indirect = 0.0
scene.view_settings.view_transform = 'Standard'
bpy.context.view_layer.update()

# ---- added for rendering (the .blend has no active camera): camera
cam_auto = bpy.data.cameras.new('AutoCamera')
cam_auto.lens = 50.0
cam_auto.sensor_width = 36.0
cam_auto.clip_end = 1000.0
ob_auto_camera = bpy.data.objects.new('AutoCamera', cam_auto)
scene.collection.objects.link(ob_auto_camera)
ob_auto_camera.location = (28.4789, -21.3849, 30.3302)
ob_auto_camera.rotation_euler = (1.09748, -7.21219e-08, 0.694738)
scene.camera = ob_auto_camera
bpy.context.view_layer.update()
